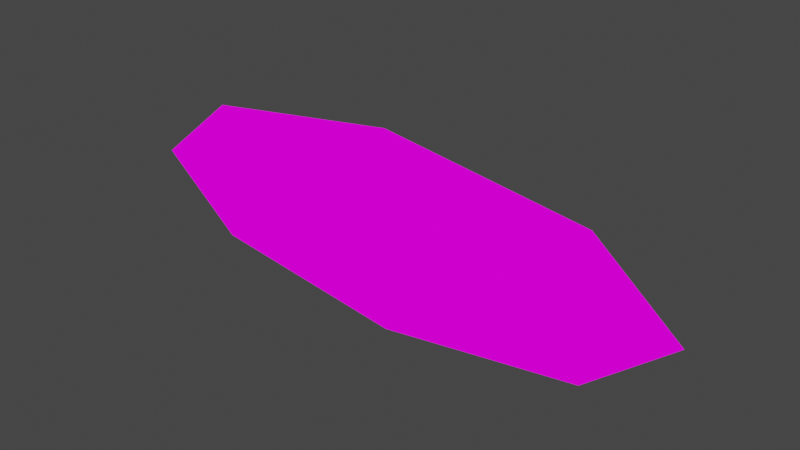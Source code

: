 # Source: clock.blend  (saved by Blender 3.0.42; exported with 4.5.12 LTS)
import bpy
from mathutils import Matrix  # noqa: F401  (used for matrix-valued properties, if any)

bpy.ops.wm.read_factory_settings(use_empty=True)
scene = bpy.context.scene
scene.name = 'Scene'

# ---- collections
col_collection = bpy.data.collections.new('Collection'); scene.collection.children.link(col_collection)

# ---- images (referenced by path relative to the original .blend; pixels are not part of the script)
import os
ASSET_DIR = os.environ.get("B2B_ASSET_DIR", "")  # directory of the original .blend (textures are referenced by path, not embedded)
HERE = os.path.dirname(os.path.abspath(__file__))  # packed textures are extracted next to this script under _unpacked/

def load_image(name, relpath, width, height, colorspace="sRGB"):
    """Load a texture the original file referenced (path relative to the .blend, or extracted next to this script)."""
    p = next((c for c in (os.path.join(HERE, relpath), os.path.join(ASSET_DIR, relpath)) if relpath and os.path.exists(c)), "")
    if p:
        img = bpy.data.images.load(p, check_existing=True)
        img.name = name
    else:  # same state as the original file: an image datablock whose file is absent (Cycles renders it pink)
        img = bpy.data.images.new(name, width, height)
        img.source = "FILE"
        img.filepath = "//" + (relpath or name)
    img.colorspace_settings.name = colorspace
    return img
img_texture_parts_png = load_image('texture_parts.png', 'texture_parts.png', 1024, 1024, 'sRGB')

# ---- materials (node trees are filled in below, after node groups)
mat_autoportal_frame = bpy.data.materials.new('autoportal_frame')
mat_autoportal_frame.use_backface_culling = True
mat_autoportal_frame.use_transparent_shadow = False
mat_autoportal_frame.diffuse_color = (0.2784, 0.5583, 0.5116, 1.0)

# ---- material node trees
mat_autoportal_frame.use_nodes = True; mat_autoportal_frame.node_tree.nodes.clear()
_N = mat_autoportal_frame.node_tree.nodes; _L = mat_autoportal_frame.node_tree.links
n0 = _N.new('ShaderNodeOutputMaterial'); n0.name = 'Material Output'; n0.location = (360, 277)
n1 = _N.new('ShaderNodeEmission'); n1.name = 'Emission'; n1.location = (133, 210)
n2 = _N.new('ShaderNodeVertexColor'); n2.name = 'Vertex Color'; n2.location = (-459, 238)
n2.layer_name = 'Col'
n3 = _N.new('ShaderNodeTexImage'); n3.name = 'Image Texture'; n3.location = (-397, 75)
n3.image = img_texture_parts_png
n3.extension = 'EXTEND'
n4 = _N.new('ShaderNodeMix'); n4.name = 'Mix'; n4.location = (-87, 186)
n4.data_type = 'RGBA'
n4.blend_type = 'MULTIPLY'
n4.inputs[0].default_value = 1.0
n5 = _N.new('ShaderNodeCombineXYZ'); n5.name = 'Combine XYZ'; n5.location = (-619, 108)
n6 = _N.new('ShaderNodeUVMap'); n6.name = 'UV Map'; n6.location = (-1312, 110)
n6.uv_map = 'UVMap'
n7 = _N.new('ShaderNodeSeparateXYZ'); n7.name = 'Separate XYZ'; n7.location = (-1059, 156)
n8 = _N.new('ShaderNodeMath'); n8.name = 'Math'; n8.location = (-884, 403)
n8.operation = 'PINGPONG'
n8.use_clamp = True
n8.inputs[1].default_value = 1.0
n8.inputs[2].default_value = 0.0
n9 = _N.new('ShaderNodeMath'); n9.name = 'Math.001'; n9.location = (-899, 239)
n9.operation = 'PINGPONG'
n9.use_clamp = True
n9.inputs[1].default_value = 1.0
n9.inputs[2].default_value = 0.0
_L.new(n1.outputs[0], n0.inputs[0])
_L.new(n2.outputs[0], n4.inputs[6])
_L.new(n4.outputs[2], n1.inputs[0])
_L.new(n3.outputs[0], n4.inputs[7])
_L.new(n6.outputs[0], n7.inputs[0])
_L.new(n5.outputs[0], n3.inputs[0])
_L.new(n7.outputs[1], n9.inputs[0])
_L.new(n7.outputs[2], n5.inputs[2])
_L.new(n7.outputs[0], n8.inputs[0])
_L.new(n8.outputs[0], n5.inputs[0])
_L.new(n9.outputs[0], n5.inputs[1])
n0.is_active_output = True

# ---- world
world_world = bpy.data.worlds.new('World'); scene.world = world_world
world_world.use_nodes = True; world_world.node_tree.nodes.clear()
_N = world_world.node_tree.nodes; _L = world_world.node_tree.links
n0 = _N.new('ShaderNodeOutputWorld'); n0.name = 'World Output'; n0.location = (300, 300)
n1 = _N.new('ShaderNodeBackground'); n1.name = 'Background'; n1.location = (10, 300)
n1.inputs[0].default_value = (0.05088, 0.05088, 0.05088, 1.0)
_L.new(n1.outputs[0], n0.inputs[0])
n0.is_active_output = True
world_world.color = (0.05088, 0.05088, 0.05088)
world_world.use_sun_shadow = False
world_world.sun_shadow_jitter_overblur = 0.0

# ---- meshes
me_clock = bpy.data.meshes.new('clock')
me_clock.from_pydata([(0.4749, 0.0, 0.1636), (0.0, 0.0, 0.2313), (0.6712, 0.0, 0.0), (0.3521, 0.09539, 0.09105), (0.0, 0.09539, 0.1287), (0.4977, 0.09539, 0.0), (0.0, 0.09539, 0.0), (0.05251, 0.0, 0.2238), (0.05164, 0.09539, 0.1232), (0.6215, 0.0, 0.04143), (0.4316, 0.09539, 0.04137), (0.0, 0.0, 0.0)], [], [(2, 5, 10, 9), (0, 3, 8, 7), (8, 4, 1, 7), (8, 3, 10, 5, 6, 4), (10, 3, 0, 9), (2, 9, 0, 7, 1, 11)])
me_clock.polygons.foreach_set('use_smooth', [True] * 6)
_uv = me_clock.uv_layers.new(name='UVMap')
_uv.uv.foreach_set('vector', [0.962, 2.694, 0.962, -0.4788, 0.7729, -1.689, 0.7726, 1.785, 0.7198, 0.5025, 0.6482, 0.3332, 0.4729, 0.4081, 0.4734, 0.6429, 0.6903, -0.6587, 1.011, -0.5217, 1.011, 2.023, 0.685, 1.837, 0.1184, 0.8551, 0.1038, 0.3075, 0.08115, 0.1627, 0.0623, 0.04216, 0.0623, 0.9492, 0.1209, 0.9492, 0.4802, 0.3079, 0.4098, 0.484, 0.5185, 0.7411, 0.6484, 0.3081, 0.6932, 0.9711, 0.5997, 0.2596, 0.6209, 0.3176, 0.6106, 0.7157, 0.7077, 0.771, 0.4063, 0.1678])
_ca = me_clock.color_attributes.new('Col', 'BYTE_COLOR', 'CORNER')
_ca.data.foreach_set('color', [1.0, 1.0, 1.0, 1.0, 1.0, 1.0, 1.0, 1.0, 1.0, 1.0, 1.0, 1.0, 1.0, 1.0, 1.0, 1.0, 1.0, 1.0, 1.0, 1.0, 1.0, 1.0, 1.0, 1.0, 1.0, 1.0, 1.0, 1.0, 1.0, 1.0, 1.0, 1.0, 1.0, 1.0, 1.0, 1.0, 1.0, 1.0, 1.0, 1.0, 1.0, 1.0, 1.0, 1.0, 1.0, 1.0, 1.0, 1.0, 1.0, 1.0, 1.0, 1.0, 1.0, 1.0, 1.0, 1.0, 1.0, 1.0, 1.0, 1.0, 1.0, 1.0, 1.0, 1.0, 1.0, 1.0, 1.0, 1.0, 1.0, 1.0, 1.0, 1.0, 1.0, 1.0, 1.0, 1.0, 1.0, 1.0, 1.0, 1.0, 1.0, 1.0, 1.0, 1.0, 1.0, 1.0, 1.0, 1.0, 1.0, 1.0, 1.0, 1.0, 1.0, 1.0, 1.0, 1.0, 1.0, 1.0, 1.0, 1.0, 1.0, 1.0, 1.0, 1.0, 1.0, 1.0, 1.0, 1.0, 1.0, 1.0, 1.0, 1.0])
me_clock.materials.append(mat_autoportal_frame)
me_clock.use_remesh_fix_poles = True
me_clock.use_remesh_preserve_attributes = False
me_clock.update()

# ---- objects
ob_clock = bpy.data.objects.new('clock', me_clock)

# ---- transforms, parenting, visibility, modifiers, constraints
ob_clock.location = (0.0, 0.0, 0.0)
_m = ob_clock.modifiers.new('Mirror', 'MIRROR')
_m.use_axis = (True, False, True)

# ---- collection membership
col_collection.objects.link(ob_clock)

# ---- scene / render settings (as saved in the file)
scene.frame_start = 1; scene.frame_end = 250; scene.frame_set(1)
scene.render.engine = 'BLENDER_EEVEE_NEXT'
scene.cycles.sampling_pattern = 'TABULATED_SOBOL'
scene.cycles.use_light_tree = False
scene.view_settings.view_transform = 'Filmic'
bpy.context.view_layer.update()

# ---- added for rendering (the .blend has no active camera): camera
cam_auto = bpy.data.cameras.new('AutoCamera')
cam_auto.lens = 50.0
cam_auto.sensor_width = 36.0
cam_auto.clip_end = 1000.0
ob_auto_camera = bpy.data.objects.new('AutoCamera', cam_auto)
scene.collection.objects.link(ob_auto_camera)
ob_auto_camera.location = (1.31673, -1.53238, 1.05339)
ob_auto_camera.rotation_euler = (1.09748, -7.21219e-08, 0.694738)
scene.camera = ob_auto_camera
bpy.context.view_layer.update()
